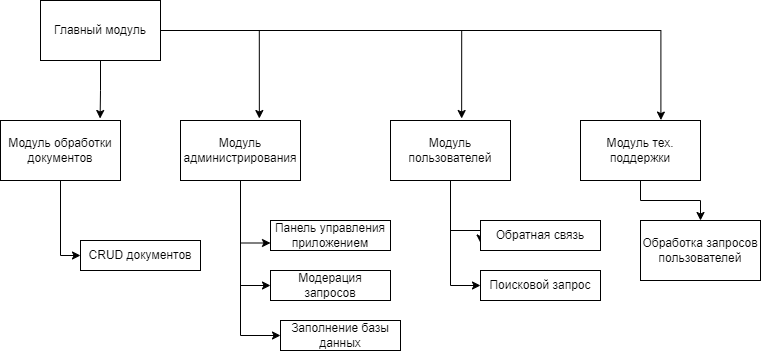

The diagram above was exported from draw.io. Its source (the exported page's mxGraphModel, read from the mxfile embedded in the PNG):
<mxGraphModel dx="1050" dy="534" grid="1" gridSize="10" guides="1" tooltips="1" connect="1" arrows="1" fold="1" page="1" pageScale="1" pageWidth="827" pageHeight="1169" math="0" shadow="0">
  <root>
    <mxCell id="0" />
    <mxCell id="1" parent="0" />
    <mxCell id="1jXouG3bxr-V0uMygCET-1" value="Главный модуль" style="rounded=0;whiteSpace=wrap;html=1;" vertex="1" parent="1">
      <mxGeometry x="80" width="120" height="60" as="geometry" />
    </mxCell>
    <mxCell id="1jXouG3bxr-V0uMygCET-14" style="edgeStyle=orthogonalEdgeStyle;rounded=0;orthogonalLoop=1;jettySize=auto;html=1;entryX=0;entryY=0.5;entryDx=0;entryDy=0;" edge="1" parent="1" source="1jXouG3bxr-V0uMygCET-2" target="1jXouG3bxr-V0uMygCET-12">
      <mxGeometry relative="1" as="geometry" />
    </mxCell>
    <mxCell id="1jXouG3bxr-V0uMygCET-2" value="Модуль обработки документов" style="rounded=0;whiteSpace=wrap;html=1;" vertex="1" parent="1">
      <mxGeometry x="40" y="120" width="120" height="60" as="geometry" />
    </mxCell>
    <mxCell id="1jXouG3bxr-V0uMygCET-20" style="edgeStyle=orthogonalEdgeStyle;rounded=0;orthogonalLoop=1;jettySize=auto;html=1;entryX=0;entryY=0.75;entryDx=0;entryDy=0;" edge="1" parent="1" source="1jXouG3bxr-V0uMygCET-3" target="1jXouG3bxr-V0uMygCET-15">
      <mxGeometry relative="1" as="geometry" />
    </mxCell>
    <mxCell id="1jXouG3bxr-V0uMygCET-21" style="edgeStyle=orthogonalEdgeStyle;rounded=0;orthogonalLoop=1;jettySize=auto;html=1;entryX=0;entryY=0.5;entryDx=0;entryDy=0;" edge="1" parent="1" source="1jXouG3bxr-V0uMygCET-3" target="1jXouG3bxr-V0uMygCET-16">
      <mxGeometry relative="1" as="geometry" />
    </mxCell>
    <mxCell id="1jXouG3bxr-V0uMygCET-22" style="edgeStyle=orthogonalEdgeStyle;rounded=0;orthogonalLoop=1;jettySize=auto;html=1;entryX=0;entryY=0.5;entryDx=0;entryDy=0;" edge="1" parent="1" source="1jXouG3bxr-V0uMygCET-3" target="1jXouG3bxr-V0uMygCET-17">
      <mxGeometry relative="1" as="geometry" />
    </mxCell>
    <mxCell id="1jXouG3bxr-V0uMygCET-3" value="Модуль администрирования" style="rounded=0;whiteSpace=wrap;html=1;" vertex="1" parent="1">
      <mxGeometry x="220" y="120" width="120" height="60" as="geometry" />
    </mxCell>
    <mxCell id="1jXouG3bxr-V0uMygCET-27" style="edgeStyle=orthogonalEdgeStyle;rounded=0;orthogonalLoop=1;jettySize=auto;html=1;entryX=0;entryY=0.75;entryDx=0;entryDy=0;" edge="1" parent="1" source="1jXouG3bxr-V0uMygCET-4" target="1jXouG3bxr-V0uMygCET-24">
      <mxGeometry relative="1" as="geometry">
        <Array as="points">
          <mxPoint x="490" y="230" />
          <mxPoint x="520" y="230" />
        </Array>
      </mxGeometry>
    </mxCell>
    <mxCell id="1jXouG3bxr-V0uMygCET-28" style="edgeStyle=orthogonalEdgeStyle;rounded=0;orthogonalLoop=1;jettySize=auto;html=1;entryX=0;entryY=0.5;entryDx=0;entryDy=0;" edge="1" parent="1" source="1jXouG3bxr-V0uMygCET-4" target="1jXouG3bxr-V0uMygCET-25">
      <mxGeometry relative="1" as="geometry" />
    </mxCell>
    <mxCell id="1jXouG3bxr-V0uMygCET-4" value="Модуль пользователей" style="rounded=0;whiteSpace=wrap;html=1;" vertex="1" parent="1">
      <mxGeometry x="430" y="120" width="120" height="60" as="geometry" />
    </mxCell>
    <mxCell id="1jXouG3bxr-V0uMygCET-30" value="" style="edgeStyle=orthogonalEdgeStyle;rounded=0;orthogonalLoop=1;jettySize=auto;html=1;" edge="1" parent="1" source="1jXouG3bxr-V0uMygCET-5" target="1jXouG3bxr-V0uMygCET-29">
      <mxGeometry relative="1" as="geometry" />
    </mxCell>
    <mxCell id="1jXouG3bxr-V0uMygCET-5" value="Модуль тех. поддержки" style="rounded=0;whiteSpace=wrap;html=1;" vertex="1" parent="1">
      <mxGeometry x="620" y="120" width="120" height="60" as="geometry" />
    </mxCell>
    <mxCell id="1jXouG3bxr-V0uMygCET-6" style="edgeStyle=orthogonalEdgeStyle;rounded=0;orthogonalLoop=1;jettySize=auto;html=1;entryX=0.67;entryY=-0.007;entryDx=0;entryDy=0;entryPerimeter=0;" edge="1" parent="1" source="1jXouG3bxr-V0uMygCET-1" target="1jXouG3bxr-V0uMygCET-5">
      <mxGeometry relative="1" as="geometry" />
    </mxCell>
    <mxCell id="1jXouG3bxr-V0uMygCET-7" style="edgeStyle=orthogonalEdgeStyle;rounded=0;orthogonalLoop=1;jettySize=auto;html=1;entryX=0.593;entryY=-0.033;entryDx=0;entryDy=0;entryPerimeter=0;" edge="1" parent="1" source="1jXouG3bxr-V0uMygCET-1" target="1jXouG3bxr-V0uMygCET-4">
      <mxGeometry relative="1" as="geometry" />
    </mxCell>
    <mxCell id="1jXouG3bxr-V0uMygCET-8" style="edgeStyle=orthogonalEdgeStyle;rounded=0;orthogonalLoop=1;jettySize=auto;html=1;entryX=0.657;entryY=-0.033;entryDx=0;entryDy=0;entryPerimeter=0;" edge="1" parent="1" source="1jXouG3bxr-V0uMygCET-1" target="1jXouG3bxr-V0uMygCET-3">
      <mxGeometry relative="1" as="geometry" />
    </mxCell>
    <mxCell id="1jXouG3bxr-V0uMygCET-11" style="edgeStyle=orthogonalEdgeStyle;rounded=0;orthogonalLoop=1;jettySize=auto;html=1;entryX=0.83;entryY=-0.033;entryDx=0;entryDy=0;entryPerimeter=0;" edge="1" parent="1" source="1jXouG3bxr-V0uMygCET-1" target="1jXouG3bxr-V0uMygCET-2">
      <mxGeometry relative="1" as="geometry" />
    </mxCell>
    <mxCell id="1jXouG3bxr-V0uMygCET-12" value="CRUD документов" style="rounded=0;whiteSpace=wrap;html=1;" vertex="1" parent="1">
      <mxGeometry x="120" y="240" width="120" height="30" as="geometry" />
    </mxCell>
    <mxCell id="1jXouG3bxr-V0uMygCET-15" value="Панель управления приложением" style="rounded=0;whiteSpace=wrap;html=1;" vertex="1" parent="1">
      <mxGeometry x="310" y="220" width="120" height="30" as="geometry" />
    </mxCell>
    <mxCell id="1jXouG3bxr-V0uMygCET-16" value="Модерация запросов" style="rounded=0;whiteSpace=wrap;html=1;" vertex="1" parent="1">
      <mxGeometry x="310" y="270" width="120" height="30" as="geometry" />
    </mxCell>
    <mxCell id="1jXouG3bxr-V0uMygCET-17" value="Заполнение базы данных" style="rounded=0;whiteSpace=wrap;html=1;" vertex="1" parent="1">
      <mxGeometry x="320" y="320" width="120" height="30" as="geometry" />
    </mxCell>
    <mxCell id="1jXouG3bxr-V0uMygCET-24" value="Обратная связь" style="rounded=0;whiteSpace=wrap;html=1;" vertex="1" parent="1">
      <mxGeometry x="520" y="220" width="120" height="30" as="geometry" />
    </mxCell>
    <mxCell id="1jXouG3bxr-V0uMygCET-25" value="Поисковой запрос" style="rounded=0;whiteSpace=wrap;html=1;" vertex="1" parent="1">
      <mxGeometry x="520" y="270" width="120" height="30" as="geometry" />
    </mxCell>
    <mxCell id="1jXouG3bxr-V0uMygCET-29" value="Обработка запросов пользователей" style="whiteSpace=wrap;html=1;rounded=0;" vertex="1" parent="1">
      <mxGeometry x="680" y="220" width="120" height="60" as="geometry" />
    </mxCell>
  </root>
</mxGraphModel>